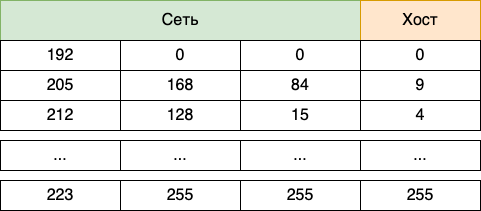

The diagram above was exported from draw.io. Its source (the exported page's mxGraphModel, read from the mxfile embedded in the PNG):
<mxGraphModel dx="954" dy="527" grid="1" gridSize="10" guides="1" tooltips="1" connect="1" arrows="1" fold="1" page="1" pageScale="1" pageWidth="827" pageHeight="1169" math="0" shadow="0">
  <root>
    <mxCell id="0" />
    <mxCell id="1" parent="0" />
    <mxCell id="dSdIzdJ50ROqpSdICowF-1" value="&lt;font style=&quot;font-size: 16px;&quot;&gt;Сеть&lt;/font&gt;" style="rounded=0;whiteSpace=wrap;html=1;fillColor=#d5e8d4;strokeColor=#82b366;" parent="1" vertex="1">
      <mxGeometry x="160" y="40" width="360" height="40" as="geometry" />
    </mxCell>
    <mxCell id="dSdIzdJ50ROqpSdICowF-2" value="&lt;font style=&quot;font-size: 16px;&quot;&gt;Хост&lt;/font&gt;" style="rounded=0;whiteSpace=wrap;html=1;fillColor=#ffe6cc;strokeColor=#d79b00;" parent="1" vertex="1">
      <mxGeometry x="520" y="40" width="120" height="40" as="geometry" />
    </mxCell>
    <mxCell id="dSdIzdJ50ROqpSdICowF-3" value="&lt;font style=&quot;font-size: 16px;&quot;&gt;192&lt;/font&gt;" style="rounded=0;whiteSpace=wrap;html=1;" parent="1" vertex="1">
      <mxGeometry x="160" y="80" width="120" height="30" as="geometry" />
    </mxCell>
    <mxCell id="dSdIzdJ50ROqpSdICowF-4" value="&lt;font style=&quot;font-size: 16px;&quot;&gt;0&lt;/font&gt;" style="rounded=0;whiteSpace=wrap;html=1;" parent="1" vertex="1">
      <mxGeometry x="280" y="80" width="120" height="30" as="geometry" />
    </mxCell>
    <mxCell id="dSdIzdJ50ROqpSdICowF-5" value="&lt;font style=&quot;font-size: 16px;&quot;&gt;0&lt;/font&gt;" style="rounded=0;whiteSpace=wrap;html=1;" parent="1" vertex="1">
      <mxGeometry x="400" y="80" width="120" height="30" as="geometry" />
    </mxCell>
    <mxCell id="dSdIzdJ50ROqpSdICowF-6" value="&lt;font style=&quot;font-size: 16px;&quot;&gt;0&lt;/font&gt;" style="rounded=0;whiteSpace=wrap;html=1;" parent="1" vertex="1">
      <mxGeometry x="520" y="80" width="120" height="30" as="geometry" />
    </mxCell>
    <mxCell id="dSdIzdJ50ROqpSdICowF-7" value="&lt;font style=&quot;font-size: 16px;&quot;&gt;212&lt;/font&gt;" style="rounded=0;whiteSpace=wrap;html=1;" parent="1" vertex="1">
      <mxGeometry x="160" y="140" width="120" height="30" as="geometry" />
    </mxCell>
    <mxCell id="dSdIzdJ50ROqpSdICowF-8" value="&lt;font style=&quot;font-size: 16px;&quot;&gt;128&lt;/font&gt;" style="rounded=0;whiteSpace=wrap;html=1;" parent="1" vertex="1">
      <mxGeometry x="280" y="140" width="120" height="30" as="geometry" />
    </mxCell>
    <mxCell id="dSdIzdJ50ROqpSdICowF-9" value="&lt;font style=&quot;font-size: 16px;&quot;&gt;15&lt;/font&gt;" style="rounded=0;whiteSpace=wrap;html=1;" parent="1" vertex="1">
      <mxGeometry x="400" y="140" width="120" height="30" as="geometry" />
    </mxCell>
    <mxCell id="dSdIzdJ50ROqpSdICowF-10" value="&lt;font style=&quot;font-size: 16px;&quot;&gt;4&lt;/font&gt;" style="rounded=0;whiteSpace=wrap;html=1;" parent="1" vertex="1">
      <mxGeometry x="520" y="140" width="120" height="30" as="geometry" />
    </mxCell>
    <mxCell id="dSdIzdJ50ROqpSdICowF-11" value="&lt;span style=&quot;font-size: 16px;&quot;&gt;...&lt;/span&gt;" style="rounded=0;whiteSpace=wrap;html=1;" parent="1" vertex="1">
      <mxGeometry x="160" y="180" width="120" height="30" as="geometry" />
    </mxCell>
    <mxCell id="dSdIzdJ50ROqpSdICowF-12" value="&lt;font style=&quot;font-size: 16px;&quot;&gt;...&lt;/font&gt;" style="rounded=0;whiteSpace=wrap;html=1;" parent="1" vertex="1">
      <mxGeometry x="280" y="180" width="120" height="30" as="geometry" />
    </mxCell>
    <mxCell id="dSdIzdJ50ROqpSdICowF-13" value="&lt;font style=&quot;font-size: 16px;&quot;&gt;...&lt;/font&gt;" style="rounded=0;whiteSpace=wrap;html=1;" parent="1" vertex="1">
      <mxGeometry x="400" y="180" width="120" height="30" as="geometry" />
    </mxCell>
    <mxCell id="dSdIzdJ50ROqpSdICowF-14" value="&lt;font style=&quot;font-size: 16px;&quot;&gt;...&lt;/font&gt;" style="rounded=0;whiteSpace=wrap;html=1;" parent="1" vertex="1">
      <mxGeometry x="520" y="180" width="120" height="30" as="geometry" />
    </mxCell>
    <mxCell id="dSdIzdJ50ROqpSdICowF-15" value="&lt;font style=&quot;font-size: 16px;&quot;&gt;205&lt;/font&gt;" style="rounded=0;whiteSpace=wrap;html=1;" parent="1" vertex="1">
      <mxGeometry x="160" y="110" width="120" height="30" as="geometry" />
    </mxCell>
    <mxCell id="dSdIzdJ50ROqpSdICowF-16" value="&lt;font style=&quot;font-size: 16px;&quot;&gt;168&lt;/font&gt;" style="rounded=0;whiteSpace=wrap;html=1;" parent="1" vertex="1">
      <mxGeometry x="280" y="110" width="120" height="30" as="geometry" />
    </mxCell>
    <mxCell id="dSdIzdJ50ROqpSdICowF-17" value="&lt;font style=&quot;font-size: 16px;&quot;&gt;84&lt;/font&gt;" style="rounded=0;whiteSpace=wrap;html=1;" parent="1" vertex="1">
      <mxGeometry x="400" y="110" width="120" height="30" as="geometry" />
    </mxCell>
    <mxCell id="dSdIzdJ50ROqpSdICowF-18" value="&lt;font style=&quot;font-size: 16px;&quot;&gt;9&lt;/font&gt;" style="rounded=0;whiteSpace=wrap;html=1;" parent="1" vertex="1">
      <mxGeometry x="520" y="110" width="120" height="30" as="geometry" />
    </mxCell>
    <mxCell id="dSdIzdJ50ROqpSdICowF-19" value="&lt;font style=&quot;font-size: 16px;&quot;&gt;223&lt;/font&gt;" style="rounded=0;whiteSpace=wrap;html=1;" parent="1" vertex="1">
      <mxGeometry x="160" y="220" width="120" height="30" as="geometry" />
    </mxCell>
    <mxCell id="dSdIzdJ50ROqpSdICowF-20" value="&lt;font style=&quot;font-size: 16px;&quot;&gt;255&lt;/font&gt;" style="rounded=0;whiteSpace=wrap;html=1;" parent="1" vertex="1">
      <mxGeometry x="280" y="220" width="120" height="30" as="geometry" />
    </mxCell>
    <mxCell id="dSdIzdJ50ROqpSdICowF-21" value="&lt;font style=&quot;font-size: 16px;&quot;&gt;255&lt;/font&gt;" style="rounded=0;whiteSpace=wrap;html=1;" parent="1" vertex="1">
      <mxGeometry x="400" y="220" width="120" height="30" as="geometry" />
    </mxCell>
    <mxCell id="dSdIzdJ50ROqpSdICowF-22" value="&lt;font style=&quot;font-size: 16px;&quot;&gt;255&lt;/font&gt;" style="rounded=0;whiteSpace=wrap;html=1;" parent="1" vertex="1">
      <mxGeometry x="520" y="220" width="120" height="30" as="geometry" />
    </mxCell>
  </root>
</mxGraphModel>